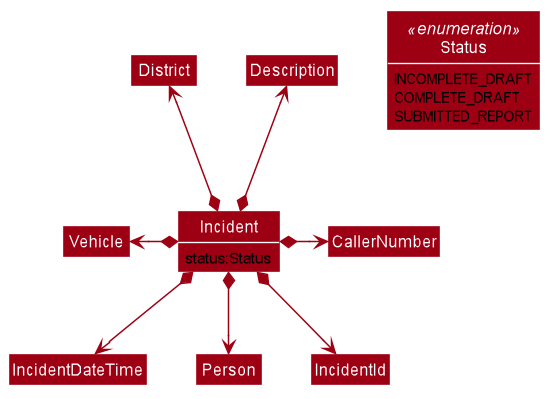

The diagram above was rendered by PlantUML. Its source (embedded in the PNG):
@startuml








skinparam BackgroundColor #FFFFFFF

skinparam Shadowing false

skinparam Class {
    FontColor #FFFFFF
    BorderThickness 1
    BorderColor #FFFFFF
    StereotypeFontColor #FFFFFF
    FontName Arial
}

skinparam Actor {
    BorderColor #000000
    Color #000000
    FontName Arial
}

skinparam Sequence {
    MessageAlign center
    BoxFontSize 15
    BoxPadding 0
    BoxFontColor #FFFFFF
    FontName Arial
}

skinparam Participant {
    FontColor #FFFFFFF
    Padding 20
}

skinparam MinClassWidth 50
skinparam ParticipantPadding 10
skinparam Shadowing false
skinparam DefaultTextAlignment center
skinparam packageStyle Rectangle

hide footbox
hide members
hide circle
skinparam arrowThickness 1.1
skinparam arrowColor #9D0012
skinparam classBackgroundColor #9D0012

class Incident {
status:Status
}
show Incident members
hide Incident methods
class IncidentDateTime
class Person
class Vehicle
class IncidentId
class District
class Description
class CallerNumber


Incident *--> IncidentDateTime
Incident *--> IncidentId
Incident *--> Person
Vehicle <-* Incident
District <--* Incident
Description <--* Incident
Incident *-> CallerNumber

show Status attributes

enum Status <<enumeration>> {
INCOMPLETE_DRAFT
COMPLETE_DRAFT
SUBMITTED_REPORT
}
@enduml